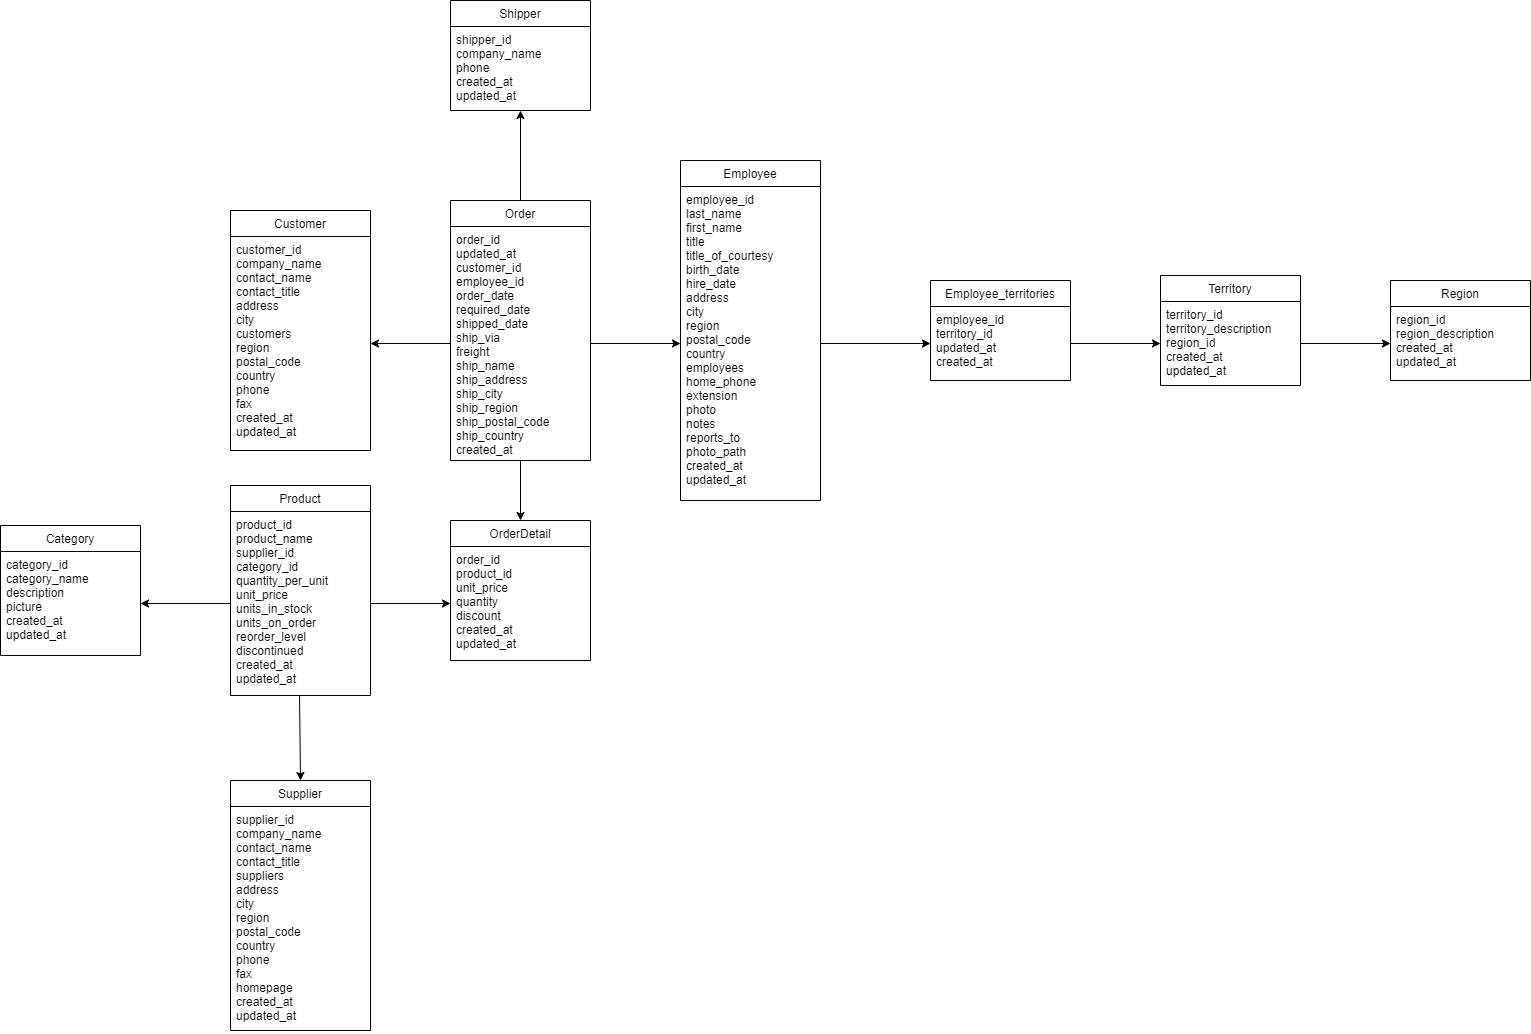

The diagram above was exported from draw.io. Its source (the exported page's mxGraphModel, read from the mxfile embedded in the PNG):
<mxGraphModel dx="868" dy="450" grid="1" gridSize="10" guides="1" tooltips="1" connect="1" arrows="1" fold="1" page="1" pageScale="1" pageWidth="1654" pageHeight="2336" background="#ffffff" math="0" shadow="0">
  <root>
    <mxCell id="0" />
    <mxCell id="1" parent="0" />
    <mxCell id="JGSdCEregKFK044hR9Yq-1" value="Employee" style="swimlane;fontStyle=0;childLayout=stackLayout;horizontal=1;startSize=26;horizontalStack=0;resizeParent=1;resizeParentMax=0;resizeLast=0;collapsible=1;marginBottom=0;" parent="1" vertex="1">
      <mxGeometry x="690" y="250" width="140" height="340" as="geometry">
        <mxRectangle x="690" y="250" width="100" height="26" as="alternateBounds" />
      </mxGeometry>
    </mxCell>
    <mxCell id="JGSdCEregKFK044hR9Yq-5" value="employee_id&#10;last_name&#10;first_name&#10;title&#10;title_of_courtesy&#10;birth_date&#10;hire_date&#10;address&#10;city&#10;region&#10;postal_code&#10;country&#10;employees&#10;home_phone&#10;extension&#10;photo&#10;notes&#10;reports_to&#10;photo_path&#10;created_at&#10;updated_at" style="text;strokeColor=none;fillColor=none;align=left;verticalAlign=top;spacingLeft=4;spacingRight=4;overflow=hidden;rotatable=0;points=[[0,0.5],[1,0.5]];portConstraint=eastwest;" parent="JGSdCEregKFK044hR9Yq-1" vertex="1">
      <mxGeometry y="26" width="140" height="314" as="geometry" />
    </mxCell>
    <mxCell id="JGSdCEregKFK044hR9Yq-6" value="Employee_territories" style="swimlane;fontStyle=0;childLayout=stackLayout;horizontal=1;startSize=26;horizontalStack=0;resizeParent=1;resizeParentMax=0;resizeLast=0;collapsible=1;marginBottom=0;" parent="1" vertex="1">
      <mxGeometry x="940" y="370" width="140" height="100" as="geometry">
        <mxRectangle x="940" y="370" width="120" height="26" as="alternateBounds" />
      </mxGeometry>
    </mxCell>
    <mxCell id="JGSdCEregKFK044hR9Yq-7" value="employee_id&#10;territory_id&#10;updated_at&#10;created_at" style="text;strokeColor=none;fillColor=none;align=left;verticalAlign=top;spacingLeft=4;spacingRight=4;overflow=hidden;rotatable=0;points=[[0,0.5],[1,0.5]];portConstraint=eastwest;" parent="JGSdCEregKFK044hR9Yq-6" vertex="1">
      <mxGeometry y="26" width="140" height="74" as="geometry" />
    </mxCell>
    <mxCell id="JGSdCEregKFK044hR9Yq-11" value="Region" style="swimlane;fontStyle=0;childLayout=stackLayout;horizontal=1;startSize=26;horizontalStack=0;resizeParent=1;resizeParentMax=0;resizeLast=0;collapsible=1;marginBottom=0;" parent="1" vertex="1">
      <mxGeometry x="1400" y="370" width="140" height="100" as="geometry">
        <mxRectangle x="1390" y="365" width="100" height="26" as="alternateBounds" />
      </mxGeometry>
    </mxCell>
    <mxCell id="JGSdCEregKFK044hR9Yq-12" value="region_id&#10;region_description&#10;created_at&#10;updated_at" style="text;strokeColor=none;fillColor=none;align=left;verticalAlign=top;spacingLeft=4;spacingRight=4;overflow=hidden;rotatable=0;points=[[0,0.5],[1,0.5]];portConstraint=eastwest;" parent="JGSdCEregKFK044hR9Yq-11" vertex="1">
      <mxGeometry y="26" width="140" height="74" as="geometry" />
    </mxCell>
    <mxCell id="JGSdCEregKFK044hR9Yq-16" value="Shipper" style="swimlane;fontStyle=0;childLayout=stackLayout;horizontal=1;startSize=26;horizontalStack=0;resizeParent=1;resizeParentMax=0;resizeLast=0;collapsible=1;marginBottom=0;" parent="1" vertex="1">
      <mxGeometry x="460" y="90" width="140" height="110" as="geometry">
        <mxRectangle x="680" y="280" width="100" height="26" as="alternateBounds" />
      </mxGeometry>
    </mxCell>
    <mxCell id="JGSdCEregKFK044hR9Yq-17" value="shipper_id&#10;company_name&#10;phone&#10;created_at&#10;updated_at" style="text;strokeColor=none;fillColor=none;align=left;verticalAlign=top;spacingLeft=4;spacingRight=4;overflow=hidden;rotatable=0;points=[[0,0.5],[1,0.5]];portConstraint=eastwest;" parent="JGSdCEregKFK044hR9Yq-16" vertex="1">
      <mxGeometry y="26" width="140" height="84" as="geometry" />
    </mxCell>
    <mxCell id="JGSdCEregKFK044hR9Yq-59" value="" style="edgeStyle=orthogonalEdgeStyle;rounded=0;orthogonalLoop=1;jettySize=auto;html=1;entryX=0.5;entryY=0;entryDx=0;entryDy=0;" parent="1" source="JGSdCEregKFK044hR9Yq-21" target="JGSdCEregKFK044hR9Yq-26" edge="1">
      <mxGeometry relative="1" as="geometry">
        <mxPoint x="510" y="500" as="targetPoint" />
      </mxGeometry>
    </mxCell>
    <mxCell id="JGSdCEregKFK044hR9Yq-85" value="" style="edgeStyle=orthogonalEdgeStyle;rounded=0;orthogonalLoop=1;jettySize=auto;html=1;" parent="1" source="JGSdCEregKFK044hR9Yq-21" target="JGSdCEregKFK044hR9Yq-17" edge="1">
      <mxGeometry relative="1" as="geometry">
        <Array as="points">
          <mxPoint x="530" y="200" />
          <mxPoint x="530" y="200" />
        </Array>
      </mxGeometry>
    </mxCell>
    <mxCell id="JGSdCEregKFK044hR9Yq-21" value="Order" style="swimlane;fontStyle=0;childLayout=stackLayout;horizontal=1;startSize=26;horizontalStack=0;resizeParent=1;resizeParentMax=0;resizeLast=0;collapsible=1;marginBottom=0;" parent="1" vertex="1">
      <mxGeometry x="460" y="290" width="140" height="260" as="geometry">
        <mxRectangle x="460" y="290" width="100" height="26" as="alternateBounds" />
      </mxGeometry>
    </mxCell>
    <mxCell id="JGSdCEregKFK044hR9Yq-22" value="order_id&#10;updated_at&#10;customer_id&#10;employee_id&#10;order_date&#10;required_date&#10;shipped_date&#10;ship_via&#10;freight&#10;ship_name&#10;ship_address&#10;ship_city&#10;ship_region&#10;ship_postal_code&#10;ship_country&#10;created_at" style="text;strokeColor=none;fillColor=none;align=left;verticalAlign=top;spacingLeft=4;spacingRight=4;overflow=hidden;rotatable=0;points=[[0,0.5],[1,0.5]];portConstraint=eastwest;" parent="JGSdCEregKFK044hR9Yq-21" vertex="1">
      <mxGeometry y="26" width="140" height="234" as="geometry" />
    </mxCell>
    <mxCell id="JGSdCEregKFK044hR9Yq-26" value="OrderDetail" style="swimlane;fontStyle=0;childLayout=stackLayout;horizontal=1;startSize=26;horizontalStack=0;resizeParent=1;resizeParentMax=0;resizeLast=0;collapsible=1;marginBottom=0;" parent="1" vertex="1">
      <mxGeometry x="460" y="610" width="140" height="140" as="geometry">
        <mxRectangle x="460" y="610" width="100" height="26" as="alternateBounds" />
      </mxGeometry>
    </mxCell>
    <mxCell id="JGSdCEregKFK044hR9Yq-27" value="order_id&#10;product_id&#10;unit_price&#10;quantity&#10;discount&#10;created_at&#10;updated_at" style="text;strokeColor=none;fillColor=none;align=left;verticalAlign=top;spacingLeft=4;spacingRight=4;overflow=hidden;rotatable=0;points=[[0,0.5],[1,0.5]];portConstraint=eastwest;" parent="JGSdCEregKFK044hR9Yq-26" vertex="1">
      <mxGeometry y="26" width="140" height="114" as="geometry" />
    </mxCell>
    <mxCell id="JGSdCEregKFK044hR9Yq-31" value="Customer" style="swimlane;fontStyle=0;childLayout=stackLayout;horizontal=1;startSize=26;horizontalStack=0;resizeParent=1;resizeParentMax=0;resizeLast=0;collapsible=1;marginBottom=0;" parent="1" vertex="1">
      <mxGeometry x="240" y="300" width="140" height="240" as="geometry">
        <mxRectangle x="240" y="290" width="100" height="26" as="alternateBounds" />
      </mxGeometry>
    </mxCell>
    <mxCell id="JGSdCEregKFK044hR9Yq-32" value="customer_id&#10;company_name&#10;contact_name&#10;contact_title&#10;address&#10;city&#10;customers&#10;region&#10;postal_code&#10;country&#10;phone&#10;fax&#10;created_at&#10;updated_at" style="text;strokeColor=none;fillColor=none;align=left;verticalAlign=top;spacingLeft=4;spacingRight=4;overflow=hidden;rotatable=0;points=[[0,0.5],[1,0.5]];portConstraint=eastwest;" parent="JGSdCEregKFK044hR9Yq-31" vertex="1">
      <mxGeometry y="26" width="140" height="214" as="geometry" />
    </mxCell>
    <mxCell id="JGSdCEregKFK044hR9Yq-36" value="Product" style="swimlane;fontStyle=0;childLayout=stackLayout;horizontal=1;startSize=26;horizontalStack=0;resizeParent=1;resizeParentMax=0;resizeLast=0;collapsible=1;marginBottom=0;" parent="1" vertex="1">
      <mxGeometry x="240" y="575" width="140" height="210" as="geometry">
        <mxRectangle x="240" y="575" width="100" height="26" as="alternateBounds" />
      </mxGeometry>
    </mxCell>
    <mxCell id="JGSdCEregKFK044hR9Yq-37" value="product_id&#10;product_name&#10;supplier_id&#10;category_id&#10;quantity_per_unit&#10;unit_price&#10;units_in_stock&#10;units_on_order&#10;reorder_level&#10;discontinued&#10;created_at&#10;updated_at" style="text;strokeColor=none;fillColor=none;align=left;verticalAlign=top;spacingLeft=4;spacingRight=4;overflow=hidden;rotatable=0;points=[[0,0.5],[1,0.5]];portConstraint=eastwest;" parent="JGSdCEregKFK044hR9Yq-36" vertex="1">
      <mxGeometry y="26" width="140" height="184" as="geometry" />
    </mxCell>
    <mxCell id="JGSdCEregKFK044hR9Yq-41" value="Category" style="swimlane;fontStyle=0;childLayout=stackLayout;horizontal=1;startSize=26;horizontalStack=0;resizeParent=1;resizeParentMax=0;resizeLast=0;collapsible=1;marginBottom=0;" parent="1" vertex="1">
      <mxGeometry x="10" y="615" width="140" height="130" as="geometry">
        <mxRectangle x="240" y="610" width="100" height="26" as="alternateBounds" />
      </mxGeometry>
    </mxCell>
    <mxCell id="JGSdCEregKFK044hR9Yq-42" value="category_id&#10;category_name&#10;description&#10;picture&#10;created_at&#10;updated_at" style="text;strokeColor=none;fillColor=none;align=left;verticalAlign=top;spacingLeft=4;spacingRight=4;overflow=hidden;rotatable=0;points=[[0,0.5],[1,0.5]];portConstraint=eastwest;" parent="JGSdCEregKFK044hR9Yq-41" vertex="1">
      <mxGeometry y="26" width="140" height="104" as="geometry" />
    </mxCell>
    <mxCell id="JGSdCEregKFK044hR9Yq-46" value="Supplier" style="swimlane;fontStyle=0;childLayout=stackLayout;horizontal=1;startSize=26;horizontalStack=0;resizeParent=1;resizeParentMax=0;resizeLast=0;collapsible=1;marginBottom=0;" parent="1" vertex="1">
      <mxGeometry x="240" y="870" width="140" height="250" as="geometry">
        <mxRectangle x="250" y="830" width="100" height="26" as="alternateBounds" />
      </mxGeometry>
    </mxCell>
    <mxCell id="JGSdCEregKFK044hR9Yq-47" value="supplier_id&#10;company_name&#10;contact_name&#10;contact_title&#10;suppliers&#10;address&#10;city&#10;region&#10;postal_code&#10;country&#10;phone&#10;fax&#10;homepage&#10;created_at&#10;updated_at" style="text;strokeColor=none;fillColor=none;align=left;verticalAlign=top;spacingLeft=4;spacingRight=4;overflow=hidden;rotatable=0;points=[[0,0.5],[1,0.5]];portConstraint=eastwest;" parent="JGSdCEregKFK044hR9Yq-46" vertex="1">
      <mxGeometry y="26" width="140" height="224" as="geometry" />
    </mxCell>
    <mxCell id="JGSdCEregKFK044hR9Yq-68" value="" style="edgeStyle=orthogonalEdgeStyle;rounded=0;orthogonalLoop=1;jettySize=auto;html=1;" parent="1" source="JGSdCEregKFK044hR9Yq-37" target="JGSdCEregKFK044hR9Yq-27" edge="1">
      <mxGeometry relative="1" as="geometry" />
    </mxCell>
    <mxCell id="JGSdCEregKFK044hR9Yq-72" value="" style="edgeStyle=orthogonalEdgeStyle;rounded=0;orthogonalLoop=1;jettySize=auto;html=1;" parent="1" source="JGSdCEregKFK044hR9Yq-37" target="JGSdCEregKFK044hR9Yq-42" edge="1">
      <mxGeometry relative="1" as="geometry" />
    </mxCell>
    <mxCell id="JGSdCEregKFK044hR9Yq-75" value="" style="edgeStyle=orthogonalEdgeStyle;rounded=0;orthogonalLoop=1;jettySize=auto;html=1;exitX=0.493;exitY=1;exitDx=0;exitDy=0;exitPerimeter=0;" parent="1" source="JGSdCEregKFK044hR9Yq-37" edge="1">
      <mxGeometry relative="1" as="geometry">
        <mxPoint x="280" y="820" as="sourcePoint" />
        <mxPoint x="310" y="870" as="targetPoint" />
        <Array as="points">
          <mxPoint x="310" y="785" />
        </Array>
      </mxGeometry>
    </mxCell>
    <mxCell id="JGSdCEregKFK044hR9Yq-80" value="" style="edgeStyle=orthogonalEdgeStyle;rounded=0;orthogonalLoop=1;jettySize=auto;html=1;" parent="1" source="JGSdCEregKFK044hR9Yq-22" target="JGSdCEregKFK044hR9Yq-32" edge="1">
      <mxGeometry relative="1" as="geometry" />
    </mxCell>
    <mxCell id="JGSdCEregKFK044hR9Yq-84" value="" style="edgeStyle=orthogonalEdgeStyle;rounded=0;orthogonalLoop=1;jettySize=auto;html=1;" parent="1" source="JGSdCEregKFK044hR9Yq-22" target="JGSdCEregKFK044hR9Yq-5" edge="1">
      <mxGeometry relative="1" as="geometry" />
    </mxCell>
    <mxCell id="JGSdCEregKFK044hR9Yq-86" value="" style="edgeStyle=orthogonalEdgeStyle;rounded=0;orthogonalLoop=1;jettySize=auto;html=1;" parent="1" source="JGSdCEregKFK044hR9Yq-5" target="JGSdCEregKFK044hR9Yq-7" edge="1">
      <mxGeometry relative="1" as="geometry" />
    </mxCell>
    <mxCell id="JGSdCEregKFK044hR9Yq-87" value="Territory" style="swimlane;fontStyle=0;childLayout=stackLayout;horizontal=1;startSize=26;horizontalStack=0;resizeParent=1;resizeParentMax=0;resizeLast=0;collapsible=1;marginBottom=0;" parent="1" vertex="1">
      <mxGeometry x="1170" y="365" width="140" height="110" as="geometry">
        <mxRectangle x="1150" y="365" width="100" height="26" as="alternateBounds" />
      </mxGeometry>
    </mxCell>
    <mxCell id="JGSdCEregKFK044hR9Yq-88" value="territory_id&#10;territory_description&#10;region_id&#10;created_at&#10;updated_at" style="text;strokeColor=none;fillColor=none;align=left;verticalAlign=top;spacingLeft=4;spacingRight=4;overflow=hidden;rotatable=0;points=[[0,0.5],[1,0.5]];portConstraint=eastwest;" parent="JGSdCEregKFK044hR9Yq-87" vertex="1">
      <mxGeometry y="26" width="140" height="84" as="geometry" />
    </mxCell>
    <mxCell id="JGSdCEregKFK044hR9Yq-92" value="" style="edgeStyle=orthogonalEdgeStyle;rounded=0;orthogonalLoop=1;jettySize=auto;html=1;" parent="1" source="JGSdCEregKFK044hR9Yq-7" target="JGSdCEregKFK044hR9Yq-88" edge="1">
      <mxGeometry relative="1" as="geometry" />
    </mxCell>
    <mxCell id="JGSdCEregKFK044hR9Yq-100" value="" style="edgeStyle=orthogonalEdgeStyle;rounded=0;orthogonalLoop=1;jettySize=auto;html=1;" parent="1" source="JGSdCEregKFK044hR9Yq-88" target="JGSdCEregKFK044hR9Yq-12" edge="1">
      <mxGeometry relative="1" as="geometry" />
    </mxCell>
  </root>
</mxGraphModel>